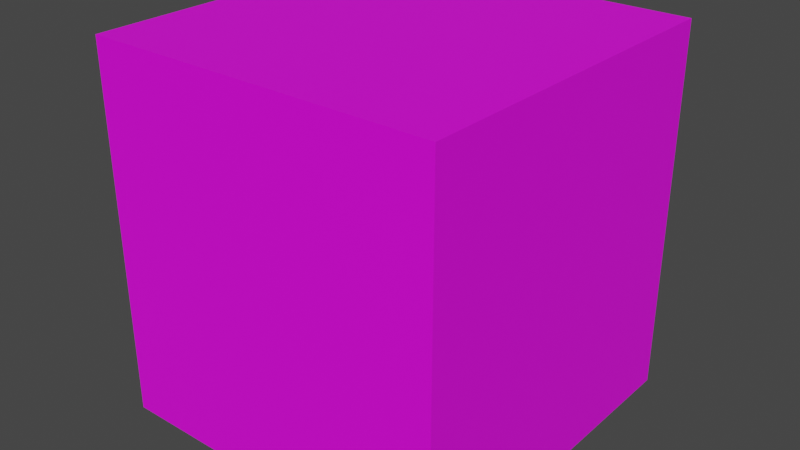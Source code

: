 # Source: Sand-Block.blend  (saved by Blender 2.93.21; exported with 4.5.12 LTS)
import bpy
from mathutils import Matrix  # noqa: F401  (used for matrix-valued properties, if any)

bpy.ops.wm.read_factory_settings(use_empty=True)
scene = bpy.context.scene
scene.name = 'Scene'

# ---- collections
col_collection = bpy.data.collections.new('Collection'); scene.collection.children.link(col_collection)

# ---- images (referenced by path relative to the original .blend; pixels are not part of the script)
import os
ASSET_DIR = os.environ.get("B2B_ASSET_DIR", "")  # directory of the original .blend (textures are referenced by path, not embedded)
HERE = os.path.dirname(os.path.abspath(__file__))  # packed textures are extracted next to this script under _unpacked/

def load_image(name, relpath, width, height, colorspace="sRGB"):
    """Load a texture the original file referenced (path relative to the .blend, or extracted next to this script)."""
    p = next((c for c in (os.path.join(HERE, relpath), os.path.join(ASSET_DIR, relpath)) if relpath and os.path.exists(c)), "")
    if p:
        img = bpy.data.images.load(p, check_existing=True)
        img.name = name
    else:  # same state as the original file: an image datablock whose file is absent (Cycles renders it pink)
        img = bpy.data.images.new(name, width, height)
        img.source = "FILE"
        img.filepath = "//" + (relpath or name)
    img.colorspace_settings.name = colorspace
    return img
img_sand_png = load_image('sand.png', 'sand.png', 1024, 1024, 'sRGB')

# ---- materials (node trees are filled in below, after node groups)
mat_material = bpy.data.materials.new('Material')
mat_material.alpha_threshold = 0.0
mat_material.use_transparent_shadow = False
mat_material.line_color = (0.0, 0.0, 0.0, 1.0)
mat_material_001 = bpy.data.materials.new('Material.001')
mat_material_001.use_transparent_shadow = False

# ---- material node trees
mat_material.use_nodes = True; mat_material.node_tree.nodes.clear()
_N = mat_material.node_tree.nodes; _L = mat_material.node_tree.links
n0 = _N.new('ShaderNodeOutputMaterial'); n0.name = 'Material Output'; n0.location = (300, 300)
n1 = _N.new('ShaderNodeBsdfPrincipled'); n1.name = 'Principled BSDF'; n1.location = (10, 300)
n1.distribution = 'GGX'
n1.subsurface_method = 'BURLEY'
n1.inputs[2].default_value = 0.4
n1.inputs[3].default_value = 1.45
n1.inputs[27].default_value = (0.0, 0.0, 0.0, 1.0)
n1.inputs[28].default_value = 1.0
n2 = _N.new('ShaderNodeTexImage'); n2.name = 'Image Texture'; n2.location = (-280, 280)
n2.image = img_sand_png
_L.new(n1.outputs[0], n0.inputs[0])
_L.new(n2.outputs[0], n1.inputs[0])
n0.is_active_output = True
mat_material_001.use_nodes = True; mat_material_001.node_tree.nodes.clear()
_N = mat_material_001.node_tree.nodes; _L = mat_material_001.node_tree.links
n0 = _N.new('ShaderNodeBsdfPrincipled'); n0.name = 'Principled BSDF'; n0.location = (10, 300)
n0.distribution = 'GGX'
n0.subsurface_method = 'BURLEY'
n0.inputs[3].default_value = 1.45
n0.inputs[27].default_value = (0.0, 0.0, 0.0, 1.0)
n0.inputs[28].default_value = 1.0
n1 = _N.new('ShaderNodeOutputMaterial'); n1.name = 'Material Output'; n1.location = (300, 300)
n2 = _N.new('ShaderNodeTexImage'); n2.name = 'Image Texture'; n2.location = (-280, 280)
n2.image = img_sand_png
_L.new(n0.outputs[0], n1.inputs[0])
_L.new(n2.outputs[0], n0.inputs[0])
n1.is_active_output = True

# ---- world
world_world = bpy.data.worlds.new('World'); scene.world = world_world
world_world.use_nodes = True; world_world.node_tree.nodes.clear()
_N = world_world.node_tree.nodes; _L = world_world.node_tree.links
n0 = _N.new('ShaderNodeOutputWorld'); n0.name = 'World Output'; n0.location = (300, 300)
n1 = _N.new('ShaderNodeBackground'); n1.name = 'Background'; n1.location = (10, 300)
n1.inputs[0].default_value = (0.05088, 0.05088, 0.05088, 1.0)
_L.new(n1.outputs[0], n0.inputs[0])
n0.is_active_output = True
world_world.color = (0.05088, 0.05088, 0.05088)
world_world.use_sun_shadow = False
world_world.sun_shadow_jitter_overblur = 0.0

# ---- meshes
me_cube = bpy.data.meshes.new('Cube')
me_cube.from_pydata([(1.0, 1.0, -1.0), (1.0, -1.0, -1.0), (-1.0, 1.0, -1.0), (-1.0, -1.0, -1.0), (-1.0, -1.0, 1.114), (-1.0, 1.0, 1.114), (1.0, -1.0, 1.114), (1.0, 1.0, 1.114)], [], [(0, 7, 6, 1), (2, 5, 7, 0), (2, 0, 1, 3), (3, 4, 5, 2), (7, 5, 4, 6), (1, 6, 4, 3)])
me_cube.polygons.foreach_set('material_index', [1, 1, 0, 1, 1, 1])
_uv = me_cube.uv_layers.new(name='UVMap')
_uv.uv.foreach_set('vector', [0.7353, 0.4261, 0.5271, 0.638, 0.7306, 0.643, 0.9539, 0.4297, 0.5771, 0.3485, 0.3917, 0.6887, 0.5271, 0.638, 0.7353, 0.4261, 0.5771, 0.3485, 0.7353, 0.4261, 0.5886, 0.5662, 0.4486, 0.4195, 0.4486, 0.4195, 0.2403, 0.6352, 0.3917, 0.6887, 0.5771, 0.3485, 0.5271, 0.638, 0.3917, 0.6887, 0.2403, 0.6352, 0.3899, 0.4655, 0.2361, 0.4371, 0.04233, 0.65, 0.2403, 0.6352, 0.4486, 0.4195])
me_cube.materials.append(mat_material)
me_cube.materials.append(mat_material_001)
me_cube.use_remesh_preserve_volume = False
me_cube.use_remesh_preserve_attributes = False
me_cube.use_mirror_vertex_groups = False
me_cube.update()

# ---- objects
ob_cube = bpy.data.objects.new('Cube', me_cube)

# ---- transforms, parenting, visibility, modifiers, constraints
ob_cube.location = (0.0, 0.0, 1.0)
ob_cube.lock_rotations_4d = False
ob_cube.empty_display_type = 'ARROWS'
ob_cube.lineart.crease_threshold = 0.0

# ---- collection membership
col_collection.objects.link(ob_cube)

# ---- scene / render settings (as saved in the file)
scene.frame_start = 1; scene.frame_end = 250; scene.frame_set(0)
scene.render.engine = 'BLENDER_EEVEE_NEXT'
scene.cycles.use_denoising = False
scene.cycles.samples = 128
scene.cycles.sampling_pattern = 'TABULATED_SOBOL'
scene.cycles.use_adaptive_sampling = False
scene.cycles.use_light_tree = False
scene.view_settings.view_transform = 'Filmic'
bpy.context.view_layer.update()

# ---- added for rendering (the .blend has no active camera and no usable light): camera, sun
cam_auto = bpy.data.cameras.new('AutoCamera')
cam_auto.lens = 50.0
cam_auto.sensor_width = 36.0
cam_auto.clip_end = 1000.0
ob_auto_camera = bpy.data.objects.new('AutoCamera', cam_auto)
scene.collection.objects.link(ob_auto_camera)
ob_auto_camera.location = (3.26737, -3.92085, 3.67115)
ob_auto_camera.rotation_euler = (1.09748, -7.21219e-08, 0.694738)
scene.camera = ob_auto_camera
light_auto_sun = bpy.data.lights.new('AutoSun', 'SUN')
light_auto_sun.energy = 3.0
light_auto_sun.angle = 0.0523599
ob_auto_sun = bpy.data.objects.new('AutoSun', light_auto_sun)
scene.collection.objects.link(ob_auto_sun)
ob_auto_sun.rotation_euler = (0.872665, 0.174533, 0.523599)
bpy.context.view_layer.update()
